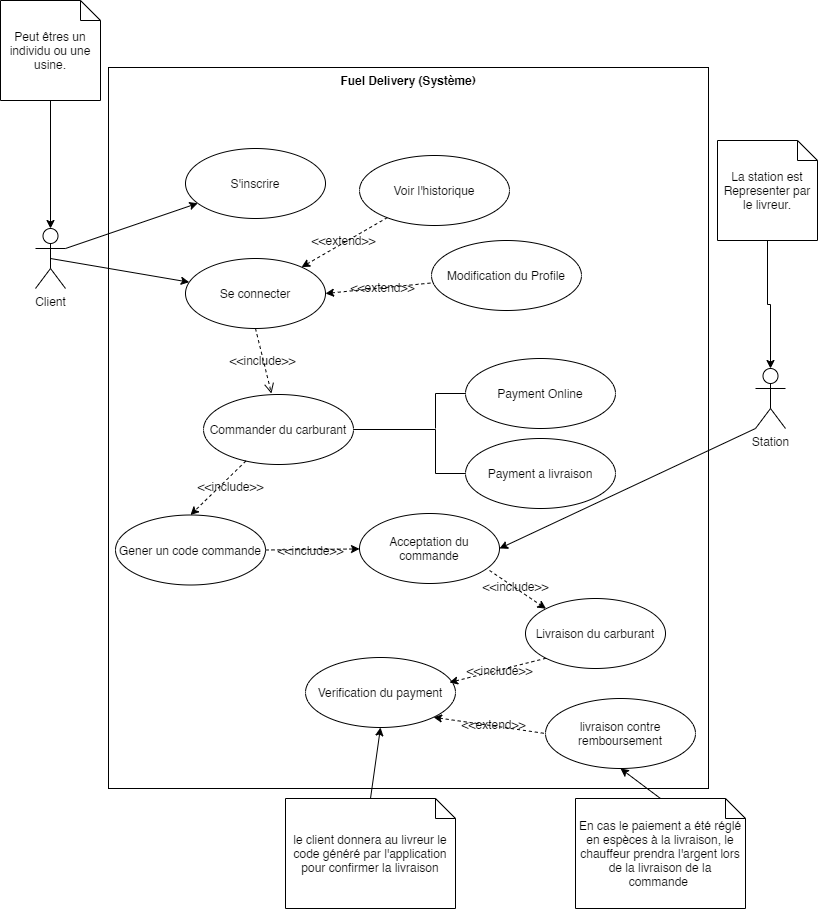

The diagram above was exported from draw.io. Its source (the exported page's mxGraphModel, read from the mxfile embedded in the PNG):
<mxGraphModel dx="820" dy="488" grid="1" gridSize="10" guides="1" tooltips="1" connect="1" arrows="1" fold="1" page="1" pageScale="1" pageWidth="827" pageHeight="1169" math="0" shadow="0">
  <root>
    <mxCell id="0" />
    <mxCell id="1" parent="0" />
    <mxCell id="3" value="" style="rounded=0;whiteSpace=wrap;html=1;" parent="1" vertex="1">
      <mxGeometry x="113" y="171" width="600" height="721" as="geometry" />
    </mxCell>
    <mxCell id="7" style="rounded=0;orthogonalLoop=1;jettySize=auto;html=1;exitX=1;exitY=0.3333333333333333;exitDx=0;exitDy=0;exitPerimeter=0;" parent="1" source="4" target="6" edge="1">
      <mxGeometry relative="1" as="geometry" />
    </mxCell>
    <mxCell id="9" style="rounded=0;orthogonalLoop=1;jettySize=auto;html=1;exitX=0.5;exitY=0.5;exitDx=0;exitDy=0;exitPerimeter=0;" parent="1" source="4" target="8" edge="1">
      <mxGeometry relative="1" as="geometry" />
    </mxCell>
    <mxCell id="4" value="Client" style="shape=umlActor;verticalLabelPosition=bottom;verticalAlign=top;html=1;" parent="1" vertex="1">
      <mxGeometry x="40" y="332" width="30" height="60" as="geometry" />
    </mxCell>
    <mxCell id="6" value="S'inscrire" style="ellipse;whiteSpace=wrap;html=1;" parent="1" vertex="1">
      <mxGeometry x="190" y="252" width="140" height="70" as="geometry" />
    </mxCell>
    <mxCell id="8" value="Se connecter" style="ellipse;whiteSpace=wrap;html=1;" parent="1" vertex="1">
      <mxGeometry x="190" y="362" width="140" height="70" as="geometry" />
    </mxCell>
    <mxCell id="42" style="edgeStyle=none;rounded=0;orthogonalLoop=1;jettySize=auto;html=1;exitX=1;exitY=0.5;exitDx=0;exitDy=0;dashed=1;sketch=0;" parent="1" source="71" target="40" edge="1">
      <mxGeometry relative="1" as="geometry" />
    </mxCell>
    <mxCell id="10" value="Commander du carburant" style="ellipse;whiteSpace=wrap;html=1;" parent="1" vertex="1">
      <mxGeometry x="208" y="498" width="150" height="70" as="geometry" />
    </mxCell>
    <mxCell id="13" value="&amp;lt;&amp;lt;include&amp;gt;&amp;gt;" style="text;html=1;align=center;" parent="1" vertex="1">
      <mxGeometry x="167" y="451" width="200" height="25" as="geometry" />
    </mxCell>
    <mxCell id="16" value="" style="html=1;verticalAlign=bottom;endArrow=open;dashed=1;endSize=8;exitX=0.5;exitY=1;exitDx=0;exitDy=0;entryX=0.453;entryY=-0.014;entryDx=0;entryDy=0;entryPerimeter=0;" parent="1" source="8" target="10" edge="1">
      <mxGeometry relative="1" as="geometry">
        <mxPoint x="480" y="482" as="sourcePoint" />
        <mxPoint x="400" y="482" as="targetPoint" />
      </mxGeometry>
    </mxCell>
    <mxCell id="41" style="edgeStyle=none;rounded=0;orthogonalLoop=1;jettySize=auto;html=1;exitX=0;exitY=1;exitDx=0;exitDy=0;exitPerimeter=0;entryX=1;entryY=0.5;entryDx=0;entryDy=0;" parent="1" source="17" target="40" edge="1">
      <mxGeometry relative="1" as="geometry" />
    </mxCell>
    <mxCell id="17" value="Station" style="shape=umlActor;verticalLabelPosition=bottom;verticalAlign=top;html=1;" parent="1" vertex="1">
      <mxGeometry x="760" y="472" width="30" height="60" as="geometry" />
    </mxCell>
    <mxCell id="21" style="edgeStyle=orthogonalEdgeStyle;rounded=0;orthogonalLoop=1;jettySize=auto;html=1;exitX=0.5;exitY=1;exitDx=0;exitDy=0;exitPerimeter=0;entryX=0.5;entryY=0;entryDx=0;entryDy=0;entryPerimeter=0;" parent="1" source="18" target="17" edge="1">
      <mxGeometry relative="1" as="geometry">
        <mxPoint x="776" y="452" as="targetPoint" />
      </mxGeometry>
    </mxCell>
    <mxCell id="18" value="La station est Representer par le livreur." style="shape=note;size=20;whiteSpace=wrap;html=1;" parent="1" vertex="1">
      <mxGeometry x="722" y="244" width="100" height="100" as="geometry" />
    </mxCell>
    <mxCell id="22" value="Voir l'historique" style="ellipse;whiteSpace=wrap;html=1;" parent="1" vertex="1">
      <mxGeometry x="364" y="259" width="150" height="70" as="geometry" />
    </mxCell>
    <mxCell id="23" value="&amp;lt;&amp;lt;extend&amp;gt;&amp;gt;" style="text;html=1;align=center;" parent="1" vertex="1">
      <mxGeometry x="248" y="331" width="200" height="25" as="geometry" />
    </mxCell>
    <mxCell id="24" value="" style="html=1;verticalAlign=bottom;endArrow=none;dashed=1;endSize=8;startArrow=classic;startFill=1;endFill=0;" parent="1" source="8" target="22" edge="1">
      <mxGeometry relative="1" as="geometry">
        <mxPoint x="360" y="372.98" as="sourcePoint" />
        <mxPoint x="377.95000000000005" y="452" as="targetPoint" />
      </mxGeometry>
    </mxCell>
    <mxCell id="28" style="edgeStyle=orthogonalEdgeStyle;rounded=0;orthogonalLoop=1;jettySize=auto;html=1;exitX=0.5;exitY=1;exitDx=0;exitDy=0;exitPerimeter=0;entryX=0.5;entryY=0;entryDx=0;entryDy=0;entryPerimeter=0;" parent="1" source="29" edge="1">
      <mxGeometry relative="1" as="geometry">
        <mxPoint x="55" y="332" as="targetPoint" />
      </mxGeometry>
    </mxCell>
    <mxCell id="29" value="Peut êtres un individu ou une usine." style="shape=note;size=20;whiteSpace=wrap;html=1;" parent="1" vertex="1">
      <mxGeometry x="5" y="104" width="100" height="100" as="geometry" />
    </mxCell>
    <mxCell id="30" value="Fuel Delivery (Système)" style="text;align=center;fontStyle=1;verticalAlign=middle;spacingLeft=3;spacingRight=3;strokeColor=none;rotatable=0;points=[[0,0.5],[1,0.5]];portConstraint=eastwest;" parent="1" vertex="1">
      <mxGeometry x="373" y="171" width="80" height="26" as="geometry" />
    </mxCell>
    <mxCell id="31" value="" style="endArrow=none;html=1;edgeStyle=orthogonalEdgeStyle;exitX=1;exitY=0.5;exitDx=0;exitDy=0;rounded=0;entryX=0;entryY=0.5;entryDx=0;entryDy=0;" parent="1" source="10" target="34" edge="1">
      <mxGeometry relative="1" as="geometry">
        <mxPoint x="300" y="622" as="sourcePoint" />
        <mxPoint x="450" y="622" as="targetPoint" />
        <Array as="points">
          <mxPoint x="440" y="533" />
          <mxPoint x="440" y="577" />
        </Array>
      </mxGeometry>
    </mxCell>
    <mxCell id="34" value="Payment a livraison" style="ellipse;whiteSpace=wrap;html=1;" parent="1" vertex="1">
      <mxGeometry x="470" y="542" width="150" height="70" as="geometry" />
    </mxCell>
    <mxCell id="35" value="Payment Online" style="ellipse;whiteSpace=wrap;html=1;" parent="1" vertex="1">
      <mxGeometry x="470" y="462" width="150" height="70" as="geometry" />
    </mxCell>
    <mxCell id="36" value="" style="endArrow=none;html=1;edgeStyle=orthogonalEdgeStyle;entryX=0;entryY=0.5;entryDx=0;entryDy=0;rounded=0;" parent="1" target="35" edge="1">
      <mxGeometry relative="1" as="geometry">
        <mxPoint x="440" y="532" as="sourcePoint" />
        <mxPoint x="570" y="482" as="targetPoint" />
        <Array as="points">
          <mxPoint x="440" y="497" />
        </Array>
      </mxGeometry>
    </mxCell>
    <mxCell id="46" style="edgeStyle=none;rounded=0;sketch=0;orthogonalLoop=1;jettySize=auto;html=1;dashed=1;entryX=0;entryY=0;entryDx=0;entryDy=0;exitX=0.929;exitY=0.814;exitDx=0;exitDy=0;exitPerimeter=0;" parent="1" source="40" target="45" edge="1">
      <mxGeometry relative="1" as="geometry">
        <mxPoint x="450" y="692" as="sourcePoint" />
      </mxGeometry>
    </mxCell>
    <mxCell id="40" value="Acceptation du commande" style="ellipse;whiteSpace=wrap;html=1;" parent="1" vertex="1">
      <mxGeometry x="364" y="617" width="140" height="70" as="geometry" />
    </mxCell>
    <mxCell id="43" value="&amp;lt;&amp;lt;include&amp;gt;&amp;gt;" style="text;html=1;align=center;" parent="1" vertex="1">
      <mxGeometry x="215" y="641" width="200" height="25" as="geometry" />
    </mxCell>
    <mxCell id="55" style="edgeStyle=none;rounded=0;sketch=0;orthogonalLoop=1;jettySize=auto;html=1;exitX=1;exitY=1;exitDx=0;exitDy=0;entryX=0;entryY=0.5;entryDx=0;entryDy=0;dashed=1;startArrow=classic;startFill=1;endArrow=none;endFill=0;" parent="1" source="44" target="54" edge="1">
      <mxGeometry relative="1" as="geometry" />
    </mxCell>
    <mxCell id="44" value="Verification du payment" style="ellipse;whiteSpace=wrap;html=1;" parent="1" vertex="1">
      <mxGeometry x="310" y="761" width="150" height="70" as="geometry" />
    </mxCell>
    <mxCell id="49" style="edgeStyle=none;rounded=0;sketch=0;orthogonalLoop=1;jettySize=auto;html=1;exitX=0;exitY=1;exitDx=0;exitDy=0;entryX=0.25;entryY=1;entryDx=0;entryDy=0;dashed=1;" parent="1" source="45" target="47" edge="1">
      <mxGeometry relative="1" as="geometry" />
    </mxCell>
    <mxCell id="45" value="Livraison du carburant" style="ellipse;whiteSpace=wrap;html=1;" parent="1" vertex="1">
      <mxGeometry x="530" y="702" width="140" height="70" as="geometry" />
    </mxCell>
    <mxCell id="47" value="&amp;lt;&amp;lt;include&amp;gt;&amp;gt;" style="text;html=1;align=center;" parent="1" vertex="1">
      <mxGeometry x="404" y="761" width="200" height="25" as="geometry" />
    </mxCell>
    <mxCell id="51" value="&amp;lt;&amp;lt;include&amp;gt;&amp;gt;" style="text;html=1;align=center;" parent="1" vertex="1">
      <mxGeometry x="420" y="677" width="200" height="25" as="geometry" />
    </mxCell>
    <mxCell id="54" value="livraison contre remboursement" style="ellipse;whiteSpace=wrap;html=1;" parent="1" vertex="1">
      <mxGeometry x="550" y="802" width="150" height="70" as="geometry" />
    </mxCell>
    <mxCell id="56" value="&amp;lt;&amp;lt;extend&amp;gt;&amp;gt;" style="text;html=1;align=center;" parent="1" vertex="1">
      <mxGeometry x="398" y="815" width="200" height="25" as="geometry" />
    </mxCell>
    <mxCell id="57" style="rounded=0;orthogonalLoop=1;jettySize=auto;html=1;exitX=0.5;exitY=0;exitDx=0;exitDy=0;exitPerimeter=0;entryX=0.5;entryY=1;entryDx=0;entryDy=0;" parent="1" source="58" target="54" edge="1">
      <mxGeometry relative="1" as="geometry">
        <mxPoint x="420" y="1180" as="targetPoint" />
      </mxGeometry>
    </mxCell>
    <mxCell id="58" value="En cas le paiement a été réglé en espèces à la livraison, le chauffeur prendra l'argent lors de la livraison de la commande&amp;nbsp;" style="shape=note;size=20;whiteSpace=wrap;html=1;" parent="1" vertex="1">
      <mxGeometry x="580" y="902" width="170" height="110" as="geometry" />
    </mxCell>
    <mxCell id="59" style="rounded=0;orthogonalLoop=1;jettySize=auto;html=1;exitX=0.5;exitY=0;exitDx=0;exitDy=0;exitPerimeter=0;entryX=0.5;entryY=1;entryDx=0;entryDy=0;" parent="1" source="60" target="44" edge="1">
      <mxGeometry relative="1" as="geometry">
        <mxPoint x="335" y="872.0000000000002" as="targetPoint" />
      </mxGeometry>
    </mxCell>
    <mxCell id="60" value="le client donnera au livreur le code généré par l'application pour confirmer la livraison" style="shape=note;size=20;whiteSpace=wrap;html=1;" parent="1" vertex="1">
      <mxGeometry x="290" y="902" width="170" height="110" as="geometry" />
    </mxCell>
    <mxCell id="68" value="Modification du Profile" style="ellipse;whiteSpace=wrap;html=1;" vertex="1" parent="1">
      <mxGeometry x="436" y="344" width="150" height="70" as="geometry" />
    </mxCell>
    <mxCell id="69" value="&amp;lt;&amp;lt;extend&amp;gt;&amp;gt;" style="text;html=1;align=center;" vertex="1" parent="1">
      <mxGeometry x="287" y="378" width="200" height="25" as="geometry" />
    </mxCell>
    <mxCell id="70" value="" style="html=1;verticalAlign=bottom;endArrow=none;dashed=1;endSize=8;startArrow=classic;startFill=1;endFill=0;exitX=1;exitY=0.5;exitDx=0;exitDy=0;" edge="1" target="68" parent="1" source="8">
      <mxGeometry relative="1" as="geometry">
        <mxPoint x="378.0455331138626" y="455.6380535607658" as="sourcePoint" />
        <mxPoint x="449.95000000000005" y="537" as="targetPoint" />
      </mxGeometry>
    </mxCell>
    <mxCell id="71" value="Gener un code commande" style="ellipse;whiteSpace=wrap;html=1;" vertex="1" parent="1">
      <mxGeometry x="120" y="618.5" width="150" height="70" as="geometry" />
    </mxCell>
    <mxCell id="72" style="edgeStyle=none;rounded=0;orthogonalLoop=1;jettySize=auto;html=1;dashed=1;sketch=0;entryX=0.5;entryY=0;entryDx=0;entryDy=0;" edge="1" parent="1" source="10" target="71">
      <mxGeometry relative="1" as="geometry">
        <mxPoint x="201" y="577.52" as="sourcePoint" />
        <mxPoint x="305.20672083501177" y="635.4893016565629" as="targetPoint" />
      </mxGeometry>
    </mxCell>
    <mxCell id="73" value="&amp;lt;&amp;lt;include&amp;gt;&amp;gt;" style="text;html=1;align=center;" vertex="1" parent="1">
      <mxGeometry x="135" y="577" width="200" height="25" as="geometry" />
    </mxCell>
  </root>
</mxGraphModel>